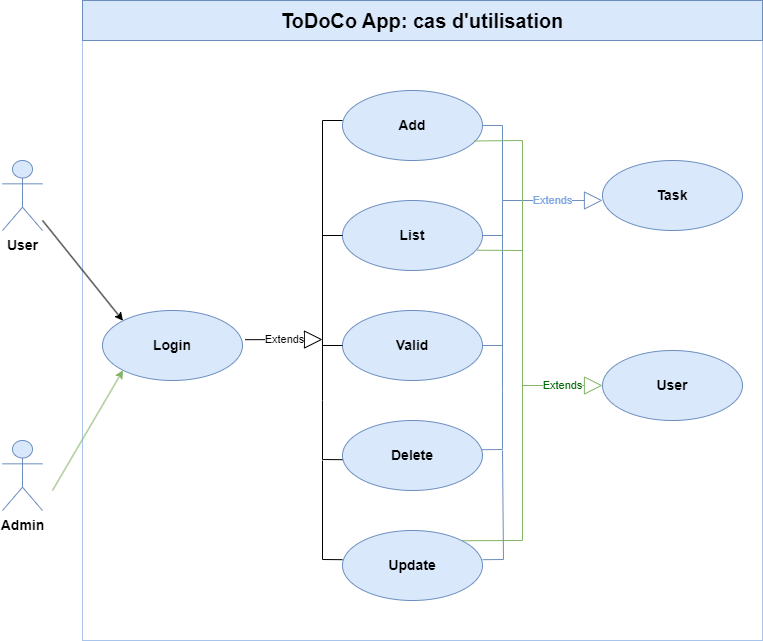

The diagram above was exported from draw.io. Its source (the exported page's mxGraphModel, read from the mxfile embedded in the PNG):
<mxGraphModel dx="1434" dy="764" grid="1" gridSize="10" guides="1" tooltips="1" connect="1" arrows="1" fold="1" page="1" pageScale="1" pageWidth="827" pageHeight="1169" background="#ffffff" math="0" shadow="0">
  <root>
    <mxCell id="0" />
    <mxCell id="1" parent="0" />
    <mxCell id="NlQDz9mH7QFXfWKp_ZZW-1" value="&lt;b&gt;&lt;font style=&quot;font-size: 14px;&quot;&gt;User&lt;br&gt;&lt;/font&gt;&lt;/b&gt;" style="shape=umlActor;verticalLabelPosition=bottom;verticalAlign=top;html=1;fillColor=#dae8fc;strokeColor=#6c8ebf;" parent="1" vertex="1">
      <mxGeometry x="40" y="200" width="40" height="70" as="geometry" />
    </mxCell>
    <mxCell id="NlQDz9mH7QFXfWKp_ZZW-8" value="" style="rounded=0;whiteSpace=wrap;html=1;strokeColor=#A9C4EB;fillColor=none;" parent="1" vertex="1">
      <mxGeometry x="120" y="40" width="680" height="640" as="geometry" />
    </mxCell>
    <mxCell id="bWQDMZbXs2yKiguQm0ib-1" value="&lt;b&gt;&lt;span style=&quot;font-size: 14px;&quot;&gt;Add&lt;/span&gt;&lt;br&gt;&lt;/b&gt;" style="ellipse;whiteSpace=wrap;html=1;fillColor=#dae8fc;strokeColor=#6c8ebf;" parent="1" vertex="1">
      <mxGeometry x="380" y="130" width="140" height="70" as="geometry" />
    </mxCell>
    <mxCell id="bWQDMZbXs2yKiguQm0ib-9" value="&lt;b&gt;&lt;font style=&quot;font-size: 20px;&quot;&gt;ToDoCo App: cas d'utilisation&lt;/font&gt;&lt;/b&gt;" style="text;html=1;align=center;verticalAlign=middle;whiteSpace=wrap;rounded=0;fillStyle=auto;fillColor=#dae8fc;strokeColor=#6c8ebf;" parent="1" vertex="1">
      <mxGeometry x="120" y="40" width="680" height="40" as="geometry" />
    </mxCell>
    <mxCell id="bWQDMZbXs2yKiguQm0ib-12" value="&lt;b&gt;&lt;font style=&quot;font-size: 14px;&quot;&gt;Login&lt;/font&gt;&lt;/b&gt;" style="ellipse;whiteSpace=wrap;html=1;fillColor=#dae8fc;strokeColor=#6c8ebf;" parent="1" vertex="1">
      <mxGeometry x="140" y="350" width="140" height="70" as="geometry" />
    </mxCell>
    <mxCell id="bWQDMZbXs2yKiguQm0ib-17" value="&lt;span style=&quot;font-size: 14px;&quot;&gt;&lt;b&gt;List&lt;/b&gt;&lt;/span&gt;" style="ellipse;whiteSpace=wrap;html=1;fillColor=#dae8fc;strokeColor=#6c8ebf;" parent="1" vertex="1">
      <mxGeometry x="380" y="240" width="140" height="70" as="geometry" />
    </mxCell>
    <mxCell id="N_aBk5-Gz2H5Nk9x1qxy-1" value="&lt;b&gt;&lt;font style=&quot;font-size: 14px;&quot;&gt;Task&lt;/font&gt;&lt;/b&gt;" style="ellipse;whiteSpace=wrap;html=1;fillColor=#dae8fc;strokeColor=#6c8ebf;" parent="1" vertex="1">
      <mxGeometry x="640" y="200" width="140" height="70" as="geometry" />
    </mxCell>
    <mxCell id="cTpeTdHLCGRKU5Fg1B7J-2" value="&lt;b style=&quot;border-color: var(--border-color);&quot;&gt;&lt;font style=&quot;font-size: 14px;&quot;&gt;Valid&lt;/font&gt;&lt;/b&gt;&lt;b&gt;&lt;br&gt;&lt;/b&gt;" style="ellipse;whiteSpace=wrap;html=1;fillColor=#dae8fc;strokeColor=#6c8ebf;" parent="1" vertex="1">
      <mxGeometry x="380" y="350" width="140" height="70" as="geometry" />
    </mxCell>
    <mxCell id="cTpeTdHLCGRKU5Fg1B7J-3" value="&lt;b&gt;&lt;font style=&quot;font-size: 14px;&quot;&gt;Delete&lt;/font&gt;&lt;br&gt;&lt;/b&gt;" style="ellipse;whiteSpace=wrap;html=1;fillColor=#dae8fc;strokeColor=#6c8ebf;" parent="1" vertex="1">
      <mxGeometry x="380" y="460" width="140" height="70" as="geometry" />
    </mxCell>
    <mxCell id="cTpeTdHLCGRKU5Fg1B7J-4" value="&lt;b&gt;&lt;font style=&quot;font-size: 14px;&quot;&gt;User&lt;/font&gt;&lt;/b&gt;" style="ellipse;whiteSpace=wrap;html=1;fillColor=#dae8fc;strokeColor=#6c8ebf;" parent="1" vertex="1">
      <mxGeometry x="640" y="390" width="140" height="70" as="geometry" />
    </mxCell>
    <mxCell id="cTpeTdHLCGRKU5Fg1B7J-7" value="&lt;font color=&quot;#7ea6e0&quot;&gt;Extends&lt;/font&gt;" style="endArrow=block;endSize=16;endFill=0;html=1;rounded=0;entryX=0;entryY=0.571;entryDx=0;entryDy=0;entryPerimeter=0;fillColor=#dae8fc;strokeColor=#6c8ebf;" parent="1" target="N_aBk5-Gz2H5Nk9x1qxy-1" edge="1">
      <mxGeometry width="160" relative="1" as="geometry">
        <mxPoint x="540" y="240" as="sourcePoint" />
        <mxPoint x="620" y="235" as="targetPoint" />
      </mxGeometry>
    </mxCell>
    <mxCell id="cTpeTdHLCGRKU5Fg1B7J-8" value="&lt;font color=&quot;#006600&quot;&gt;Extends&lt;/font&gt;" style="endArrow=block;endSize=16;endFill=0;html=1;rounded=0;entryX=0;entryY=0.5;entryDx=0;entryDy=0;entryPerimeter=0;fillColor=#d5e8d4;strokeColor=#82b366;" parent="1" target="cTpeTdHLCGRKU5Fg1B7J-4" edge="1">
      <mxGeometry width="160" relative="1" as="geometry">
        <mxPoint x="560" y="425" as="sourcePoint" />
        <mxPoint x="620" y="424.58000000000004" as="targetPoint" />
      </mxGeometry>
    </mxCell>
    <mxCell id="cTpeTdHLCGRKU5Fg1B7J-9" value="" style="endArrow=none;html=1;rounded=0;fillColor=#dae8fc;strokeColor=#6c8ebf;" parent="1" edge="1">
      <mxGeometry width="50" height="50" relative="1" as="geometry">
        <mxPoint x="540" y="430" as="sourcePoint" />
        <mxPoint x="540" y="240" as="targetPoint" />
      </mxGeometry>
    </mxCell>
    <mxCell id="cTpeTdHLCGRKU5Fg1B7J-10" value="" style="endArrow=none;html=1;rounded=0;exitX=1;exitY=0.5;exitDx=0;exitDy=0;fillColor=#dae8fc;strokeColor=#6c8ebf;" parent="1" source="bWQDMZbXs2yKiguQm0ib-1" edge="1">
      <mxGeometry width="50" height="50" relative="1" as="geometry">
        <mxPoint x="580" y="380" as="sourcePoint" />
        <mxPoint x="540" y="240" as="targetPoint" />
        <Array as="points">
          <mxPoint x="540" y="165" />
        </Array>
      </mxGeometry>
    </mxCell>
    <mxCell id="cTpeTdHLCGRKU5Fg1B7J-11" value="" style="endArrow=none;html=1;rounded=0;exitX=1;exitY=0.5;exitDx=0;exitDy=0;fillColor=#dae8fc;strokeColor=#6c8ebf;" parent="1" source="bWQDMZbXs2yKiguQm0ib-17" edge="1">
      <mxGeometry width="50" height="50" relative="1" as="geometry">
        <mxPoint x="490" y="274.58" as="sourcePoint" />
        <mxPoint x="540" y="275" as="targetPoint" />
      </mxGeometry>
    </mxCell>
    <mxCell id="cTpeTdHLCGRKU5Fg1B7J-12" value="" style="endArrow=none;html=1;rounded=0;exitX=1;exitY=0.5;exitDx=0;exitDy=0;fillColor=#dae8fc;strokeColor=#6c8ebf;" parent="1" source="cTpeTdHLCGRKU5Fg1B7J-2" edge="1">
      <mxGeometry width="50" height="50" relative="1" as="geometry">
        <mxPoint x="490" y="385" as="sourcePoint" />
        <mxPoint x="540" y="385" as="targetPoint" />
      </mxGeometry>
    </mxCell>
    <mxCell id="cTpeTdHLCGRKU5Fg1B7J-13" value="" style="endArrow=none;html=1;rounded=0;exitX=0.993;exitY=0.417;exitDx=0;exitDy=0;exitPerimeter=0;fillColor=#dae8fc;strokeColor=#6c8ebf;" parent="1" source="cTpeTdHLCGRKU5Fg1B7J-3" edge="1">
      <mxGeometry width="50" height="50" relative="1" as="geometry">
        <mxPoint x="309.99999999999955" y="395.0000000000001" as="sourcePoint" />
        <mxPoint x="540" y="430" as="targetPoint" />
        <Array as="points">
          <mxPoint x="540" y="489" />
        </Array>
      </mxGeometry>
    </mxCell>
    <mxCell id="cTpeTdHLCGRKU5Fg1B7J-17" value="" style="endArrow=none;html=1;rounded=0;exitX=1;exitY=0.5;exitDx=0;exitDy=0;" parent="1" edge="1">
      <mxGeometry width="50" height="50" relative="1" as="geometry">
        <mxPoint x="380" y="160" as="sourcePoint" />
        <mxPoint x="360" y="235" as="targetPoint" />
        <Array as="points">
          <mxPoint x="360" y="160" />
        </Array>
      </mxGeometry>
    </mxCell>
    <mxCell id="cTpeTdHLCGRKU5Fg1B7J-18" value="" style="endArrow=none;html=1;rounded=0;" parent="1" edge="1">
      <mxGeometry width="50" height="50" relative="1" as="geometry">
        <mxPoint x="360" y="440" as="sourcePoint" />
        <mxPoint x="360" y="230" as="targetPoint" />
      </mxGeometry>
    </mxCell>
    <mxCell id="cTpeTdHLCGRKU5Fg1B7J-19" value="" style="endArrow=none;html=1;rounded=0;exitX=0.993;exitY=0.417;exitDx=0;exitDy=0;exitPerimeter=0;" parent="1" edge="1">
      <mxGeometry width="50" height="50" relative="1" as="geometry">
        <mxPoint x="380.0000000000002" y="499.1900000000005" as="sourcePoint" />
        <mxPoint x="360" y="440" as="targetPoint" />
        <Array as="points">
          <mxPoint x="360" y="499" />
        </Array>
      </mxGeometry>
    </mxCell>
    <mxCell id="cTpeTdHLCGRKU5Fg1B7J-20" value="" style="endArrow=none;html=1;rounded=0;exitX=0;exitY=0.5;exitDx=0;exitDy=0;" parent="1" source="bWQDMZbXs2yKiguQm0ib-17" edge="1">
      <mxGeometry width="50" height="50" relative="1" as="geometry">
        <mxPoint x="529.9999999999998" y="285" as="sourcePoint" />
        <mxPoint x="360" y="275" as="targetPoint" />
      </mxGeometry>
    </mxCell>
    <mxCell id="cTpeTdHLCGRKU5Fg1B7J-21" value="" style="endArrow=none;html=1;rounded=0;exitX=0;exitY=0.5;exitDx=0;exitDy=0;" parent="1" source="cTpeTdHLCGRKU5Fg1B7J-2" edge="1">
      <mxGeometry width="50" height="50" relative="1" as="geometry">
        <mxPoint x="529.9999999999998" y="395" as="sourcePoint" />
        <mxPoint x="360" y="385" as="targetPoint" />
      </mxGeometry>
    </mxCell>
    <mxCell id="cTpeTdHLCGRKU5Fg1B7J-23" value="Extends" style="endArrow=block;endSize=16;endFill=0;html=1;rounded=0;exitX=1.018;exitY=0.417;exitDx=0;exitDy=0;exitPerimeter=0;" parent="1" source="bWQDMZbXs2yKiguQm0ib-12" edge="1">
      <mxGeometry width="160" relative="1" as="geometry">
        <mxPoint x="220" y="320" as="sourcePoint" />
        <mxPoint x="360" y="379" as="targetPoint" />
      </mxGeometry>
    </mxCell>
    <mxCell id="cTpeTdHLCGRKU5Fg1B7J-25" value="" style="endArrow=classic;html=1;rounded=0;entryX=0;entryY=0;entryDx=0;entryDy=0;" parent="1" source="NlQDz9mH7QFXfWKp_ZZW-1" target="bWQDMZbXs2yKiguQm0ib-12" edge="1">
      <mxGeometry width="50" height="50" relative="1" as="geometry">
        <mxPoint x="100" y="210" as="sourcePoint" />
        <mxPoint x="140" y="195" as="targetPoint" />
      </mxGeometry>
    </mxCell>
    <mxCell id="zZPZMzwwL7GlrXARCj6_-1" value="" style="endArrow=none;html=1;rounded=0;fontColor=#006600;fillColor=#d5e8d4;strokeColor=#82b366;exitX=1;exitY=0;exitDx=0;exitDy=0;entryX=0.961;entryY=0.71;entryDx=0;entryDy=0;entryPerimeter=0;" parent="1" source="ydKHpLp5txLdveiesWqu-3" target="bWQDMZbXs2yKiguQm0ib-17" edge="1">
      <mxGeometry width="50" height="50" relative="1" as="geometry">
        <mxPoint x="510" y="480" as="sourcePoint" />
        <mxPoint x="520" y="280" as="targetPoint" />
        <Array as="points">
          <mxPoint x="560" y="580" />
          <mxPoint x="560" y="290" />
        </Array>
      </mxGeometry>
    </mxCell>
    <mxCell id="ydKHpLp5txLdveiesWqu-3" value="&lt;b&gt;&lt;span style=&quot;font-size: 14px;&quot;&gt;Update&lt;/span&gt;&lt;br&gt;&lt;/b&gt;" style="ellipse;whiteSpace=wrap;html=1;fillColor=#dae8fc;strokeColor=#6c8ebf;" parent="1" vertex="1">
      <mxGeometry x="380" y="570" width="140" height="70" as="geometry" />
    </mxCell>
    <mxCell id="ydKHpLp5txLdveiesWqu-4" value="" style="endArrow=none;html=1;rounded=0;exitX=0.993;exitY=0.417;exitDx=0;exitDy=0;exitPerimeter=0;" parent="1" edge="1">
      <mxGeometry width="50" height="50" relative="1" as="geometry">
        <mxPoint x="380.0000000000002" y="599.1900000000005" as="sourcePoint" />
        <mxPoint x="360" y="500" as="targetPoint" />
        <Array as="points">
          <mxPoint x="360" y="599" />
        </Array>
      </mxGeometry>
    </mxCell>
    <mxCell id="ydKHpLp5txLdveiesWqu-5" value="" style="endArrow=none;html=1;rounded=0;exitX=0.993;exitY=0.417;exitDx=0;exitDy=0;exitPerimeter=0;fillColor=#dae8fc;strokeColor=#6c8ebf;" parent="1" edge="1">
      <mxGeometry width="50" height="50" relative="1" as="geometry">
        <mxPoint x="520" y="599.19" as="sourcePoint" />
        <mxPoint x="540" y="490" as="targetPoint" />
        <Array as="points">
          <mxPoint x="540.98" y="599" />
        </Array>
      </mxGeometry>
    </mxCell>
    <mxCell id="ydKHpLp5txLdveiesWqu-6" value="&lt;b&gt;&lt;font style=&quot;font-size: 14px;&quot;&gt;Admin&lt;br&gt;&lt;/font&gt;&lt;/b&gt;" style="shape=umlActor;verticalLabelPosition=bottom;verticalAlign=top;html=1;fillColor=#dae8fc;strokeColor=#6c8ebf;" parent="1" vertex="1">
      <mxGeometry x="40" y="480" width="40" height="70" as="geometry" />
    </mxCell>
    <mxCell id="ydKHpLp5txLdveiesWqu-7" value="" style="endArrow=classic;html=1;rounded=0;fillColor=#d5e8d4;strokeColor=#82b366;entryX=0;entryY=1;entryDx=0;entryDy=0;" parent="1" target="bWQDMZbXs2yKiguQm0ib-12" edge="1">
      <mxGeometry width="50" height="50" relative="1" as="geometry">
        <mxPoint x="90" y="530" as="sourcePoint" />
        <mxPoint x="140.0000000000001" y="384.58000000000004" as="targetPoint" />
      </mxGeometry>
    </mxCell>
    <mxCell id="8JalC4cT4zUEAp9a3Tta-4" value="" style="endArrow=none;html=1;rounded=0;fillColor=#d5e8d4;strokeColor=#82b366;entryX=0.94;entryY=0.721;entryDx=0;entryDy=0;entryPerimeter=0;" parent="1" target="bWQDMZbXs2yKiguQm0ib-1" edge="1">
      <mxGeometry width="50" height="50" relative="1" as="geometry">
        <mxPoint x="560" y="290" as="sourcePoint" />
        <mxPoint x="260" y="340" as="targetPoint" />
        <Array as="points">
          <mxPoint x="560" y="180" />
        </Array>
      </mxGeometry>
    </mxCell>
  </root>
</mxGraphModel>